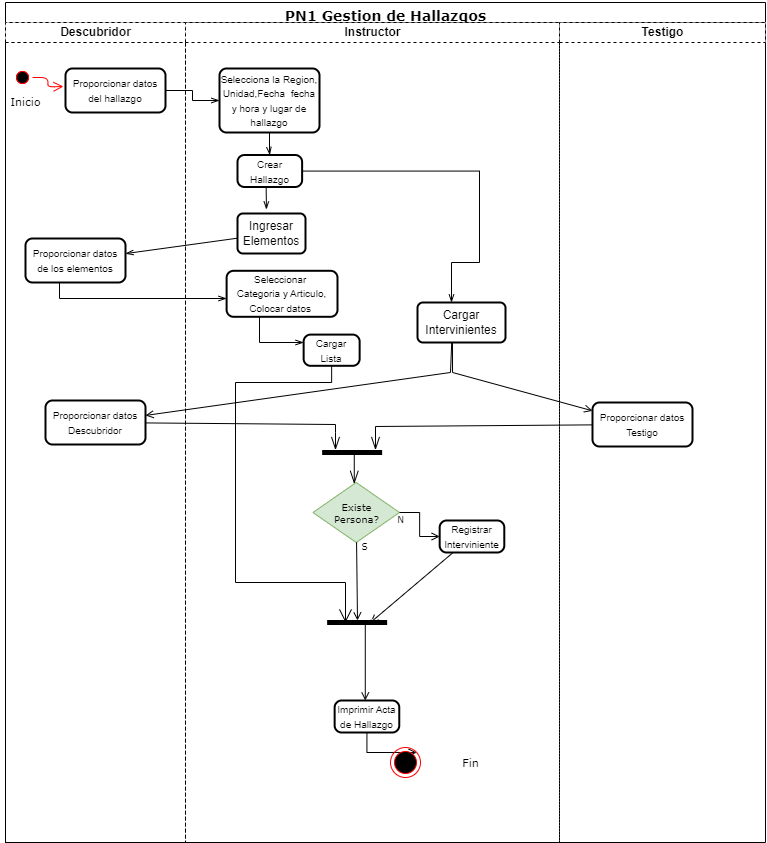

The diagram above was exported from draw.io. Its source (the exported page's mxGraphModel, read from the mxfile embedded in the PNG):
<mxGraphModel dx="1257" dy="749" grid="1" gridSize="10" guides="1" tooltips="1" connect="1" arrows="1" fold="1" page="1" pageScale="1" pageWidth="827" pageHeight="1169" math="0" shadow="0">
  <root>
    <mxCell id="JHQoGyt5gMPan32Jzpul-0" />
    <mxCell id="JHQoGyt5gMPan32Jzpul-1" parent="JHQoGyt5gMPan32Jzpul-0" />
    <mxCell id="zoG37VBDwyJtwSmvNgUt-0" value="&lt;font style=&quot;font-size: 14px&quot;&gt;PN1 Gestion de Hallazgos&lt;/font&gt;" style="swimlane;html=1;childLayout=stackLayout;resizeParent=1;resizeParentMax=0;startSize=20;fontFamily=Verdana;fontSize=20;" parent="JHQoGyt5gMPan32Jzpul-1" vertex="1">
      <mxGeometry x="350" y="90" width="760" height="840" as="geometry" />
    </mxCell>
    <mxCell id="zoG37VBDwyJtwSmvNgUt-1" value="Descubridor" style="swimlane;html=1;startSize=20;dashed=1;" parent="zoG37VBDwyJtwSmvNgUt-0" vertex="1">
      <mxGeometry y="20" width="180" height="820" as="geometry" />
    </mxCell>
    <mxCell id="zoG37VBDwyJtwSmvNgUt-2" value="" style="ellipse;html=1;shape=startState;fillColor=#000000;strokeColor=#ff0000;fontFamily=Verdana;fontSize=20;" parent="zoG37VBDwyJtwSmvNgUt-1" vertex="1">
      <mxGeometry x="7" y="45" width="20" height="20" as="geometry" />
    </mxCell>
    <mxCell id="zoG37VBDwyJtwSmvNgUt-3" value="" style="edgeStyle=orthogonalEdgeStyle;html=1;verticalAlign=bottom;endArrow=open;endSize=8;strokeColor=#ff0000;fontFamily=Verdana;fontSize=20;" parent="zoG37VBDwyJtwSmvNgUt-1" source="zoG37VBDwyJtwSmvNgUt-2" edge="1">
      <mxGeometry relative="1" as="geometry">
        <mxPoint x="58" y="64" as="targetPoint" />
      </mxGeometry>
    </mxCell>
    <mxCell id="zoG37VBDwyJtwSmvNgUt-7" value="Descubridor" style="swimlane;html=1;startSize=20;dashed=1;" parent="zoG37VBDwyJtwSmvNgUt-1" vertex="1">
      <mxGeometry width="180" height="820" as="geometry" />
    </mxCell>
    <mxCell id="zoG37VBDwyJtwSmvNgUt-8" value="" style="ellipse;html=1;shape=startState;fillColor=#000000;strokeColor=#ff0000;fontFamily=Verdana;fontSize=20;" parent="zoG37VBDwyJtwSmvNgUt-7" vertex="1">
      <mxGeometry x="7" y="45" width="20" height="20" as="geometry" />
    </mxCell>
    <mxCell id="zoG37VBDwyJtwSmvNgUt-14" value="Inicio" style="text;html=1;align=center;verticalAlign=middle;resizable=0;points=[];autosize=1;fontSize=11;fontFamily=Verdana;" parent="zoG37VBDwyJtwSmvNgUt-7" vertex="1">
      <mxGeometry x="-5" y="69" width="50" height="20" as="geometry" />
    </mxCell>
    <mxCell id="c6LdXUxMTdTzv-qjqI-F-78" value="" style="group" parent="zoG37VBDwyJtwSmvNgUt-7" vertex="1" connectable="0">
      <mxGeometry x="60" y="30" width="140" height="80" as="geometry" />
    </mxCell>
    <mxCell id="c6LdXUxMTdTzv-qjqI-F-79" value="&lt;span style=&quot;font-size: 10px&quot;&gt;Proporcionar datos del hallazgo&lt;/span&gt;" style="rounded=1;whiteSpace=wrap;html=1;absoluteArcSize=1;arcSize=14;strokeWidth=2;" parent="c6LdXUxMTdTzv-qjqI-F-78" vertex="1">
      <mxGeometry y="16" width="100" height="44" as="geometry" />
    </mxCell>
    <mxCell id="c6LdXUxMTdTzv-qjqI-F-80" value="" style="group" parent="zoG37VBDwyJtwSmvNgUt-7" vertex="1" connectable="0">
      <mxGeometry x="20" y="200" width="140" height="80" as="geometry" />
    </mxCell>
    <mxCell id="c6LdXUxMTdTzv-qjqI-F-81" value="&lt;span style=&quot;font-size: 10px&quot;&gt;Proporcionar datos de los elementos&lt;/span&gt;" style="rounded=1;whiteSpace=wrap;html=1;absoluteArcSize=1;arcSize=14;strokeWidth=2;" parent="c6LdXUxMTdTzv-qjqI-F-80" vertex="1">
      <mxGeometry y="16" width="100" height="44" as="geometry" />
    </mxCell>
    <mxCell id="c6LdXUxMTdTzv-qjqI-F-86" value="" style="group" parent="zoG37VBDwyJtwSmvNgUt-7" vertex="1" connectable="0">
      <mxGeometry x="40" y="362" width="140" height="80" as="geometry" />
    </mxCell>
    <mxCell id="c6LdXUxMTdTzv-qjqI-F-87" value="&lt;span style=&quot;font-size: 10px&quot;&gt;Proporcionar datos Descubridor&lt;/span&gt;" style="rounded=1;whiteSpace=wrap;html=1;absoluteArcSize=1;arcSize=14;strokeWidth=2;" parent="c6LdXUxMTdTzv-qjqI-F-86" vertex="1">
      <mxGeometry y="16" width="100" height="44" as="geometry" />
    </mxCell>
    <mxCell id="zoG37VBDwyJtwSmvNgUt-15" style="edgeStyle=orthogonalEdgeStyle;rounded=0;orthogonalLoop=1;jettySize=auto;html=1;strokeWidth=1;fontFamily=Verdana;fontSize=1;endArrow=openThin;endFill=0;" parent="zoG37VBDwyJtwSmvNgUt-0" source="c6LdXUxMTdTzv-qjqI-F-79" target="zoG37VBDwyJtwSmvNgUt-18" edge="1">
      <mxGeometry relative="1" as="geometry">
        <mxPoint x="180" y="80" as="targetPoint" />
        <mxPoint x="118" y="84" as="sourcePoint" />
      </mxGeometry>
    </mxCell>
    <mxCell id="zoG37VBDwyJtwSmvNgUt-16" value="Instructor" style="swimlane;html=1;startSize=20;dashed=1;" parent="zoG37VBDwyJtwSmvNgUt-0" vertex="1">
      <mxGeometry x="180" y="20" width="374" height="820" as="geometry" />
    </mxCell>
    <mxCell id="zoG37VBDwyJtwSmvNgUt-17" value="" style="group" parent="zoG37VBDwyJtwSmvNgUt-16" vertex="1" connectable="0">
      <mxGeometry x="34" y="30" width="140" height="80" as="geometry" />
    </mxCell>
    <mxCell id="zoG37VBDwyJtwSmvNgUt-18" value="&lt;font style=&quot;font-size: 10px&quot;&gt;Selecciona la Region, Unidad,Fecha&amp;nbsp;&lt;/font&gt;&lt;span style=&quot;font-size: 10px&quot;&gt;&amp;nbsp;fecha y hora y lugar de hallazgo&lt;/span&gt;" style="rounded=1;whiteSpace=wrap;html=1;absoluteArcSize=1;arcSize=14;strokeWidth=2;" parent="zoG37VBDwyJtwSmvNgUt-17" vertex="1">
      <mxGeometry y="16" width="100" height="64" as="geometry" />
    </mxCell>
    <mxCell id="zoG37VBDwyJtwSmvNgUt-22" style="edgeStyle=orthogonalEdgeStyle;rounded=0;orthogonalLoop=1;jettySize=auto;html=1;strokeWidth=1;fontFamily=Verdana;fontSize=1;endArrow=openThin;endFill=0;" parent="zoG37VBDwyJtwSmvNgUt-16" source="zoG37VBDwyJtwSmvNgUt-18" target="zoG37VBDwyJtwSmvNgUt-24" edge="1">
      <mxGeometry relative="1" as="geometry" />
    </mxCell>
    <mxCell id="zoG37VBDwyJtwSmvNgUt-23" value="" style="group" parent="zoG37VBDwyJtwSmvNgUt-16" vertex="1" connectable="0">
      <mxGeometry x="52" y="124.5" width="90" height="40" as="geometry" />
    </mxCell>
    <mxCell id="zoG37VBDwyJtwSmvNgUt-24" value="&lt;span style=&quot;font-size: 10px&quot;&gt;Crear Hallazgo&lt;/span&gt;" style="rounded=1;whiteSpace=wrap;html=1;absoluteArcSize=1;arcSize=14;strokeWidth=2;" parent="zoG37VBDwyJtwSmvNgUt-23" vertex="1">
      <mxGeometry y="8" width="64.61538461538461" height="32" as="geometry" />
    </mxCell>
    <mxCell id="zoG37VBDwyJtwSmvNgUt-30" value="" style="group" parent="zoG37VBDwyJtwSmvNgUt-16" vertex="1" connectable="0">
      <mxGeometry x="52" y="244.3" width="100" height="60" as="geometry" />
    </mxCell>
    <mxCell id="zoG37VBDwyJtwSmvNgUt-31" value="&lt;span style=&quot;font-size: 10px&quot;&gt;Seleccionar&amp;nbsp;&lt;br&gt;Categoria y Articulo, Colocar datos&amp;nbsp;&lt;br&gt;&lt;/span&gt;" style="rounded=1;whiteSpace=wrap;html=1;absoluteArcSize=1;arcSize=14;strokeWidth=2;" parent="zoG37VBDwyJtwSmvNgUt-30" vertex="1">
      <mxGeometry x="-10.89" y="4" width="110.89" height="46" as="geometry" />
    </mxCell>
    <mxCell id="c6LdXUxMTdTzv-qjqI-F-113" style="edgeStyle=orthogonalEdgeStyle;rounded=0;orthogonalLoop=1;jettySize=auto;html=1;entryX=0.5;entryY=0.694;entryDx=0;entryDy=0;entryPerimeter=0;endArrow=open;endFill=0;endSize=11;strokeColor=#000000;" parent="zoG37VBDwyJtwSmvNgUt-16" source="zoG37VBDwyJtwSmvNgUt-40" target="zoG37VBDwyJtwSmvNgUt-51" edge="1">
      <mxGeometry relative="1" as="geometry">
        <Array as="points">
          <mxPoint x="146" y="360" />
          <mxPoint x="50" y="360" />
          <mxPoint x="50" y="560" />
          <mxPoint x="160" y="560" />
        </Array>
      </mxGeometry>
    </mxCell>
    <mxCell id="zoG37VBDwyJtwSmvNgUt-40" value="&lt;span style=&quot;font-size: 10px&quot;&gt;Cargar Lista&lt;/span&gt;" style="rounded=1;whiteSpace=wrap;html=1;absoluteArcSize=1;arcSize=14;strokeWidth=2;" parent="zoG37VBDwyJtwSmvNgUt-16" vertex="1">
      <mxGeometry x="118.14" y="312.1" width="56" height="31.2" as="geometry" />
    </mxCell>
    <mxCell id="zoG37VBDwyJtwSmvNgUt-41" style="edgeStyle=orthogonalEdgeStyle;rounded=0;orthogonalLoop=1;jettySize=auto;html=1;strokeWidth=1;fontFamily=Verdana;fontSize=1;endArrow=openThin;endFill=0;" parent="zoG37VBDwyJtwSmvNgUt-16" source="zoG37VBDwyJtwSmvNgUt-31" target="zoG37VBDwyJtwSmvNgUt-40" edge="1">
      <mxGeometry relative="1" as="geometry">
        <Array as="points">
          <mxPoint x="74" y="320" />
        </Array>
      </mxGeometry>
    </mxCell>
    <mxCell id="zoG37VBDwyJtwSmvNgUt-42" value="&lt;font size=&quot;1&quot;&gt;Existe &lt;br&gt;Persona?&lt;/font&gt;" style="shape=rhombus;html=1;dashed=0;whitespace=wrap;perimeter=rhombusPerimeter;fontFamily=Verdana;fontSize=1;fillColor=#d5e8d4;strokeColor=#82b366;" parent="zoG37VBDwyJtwSmvNgUt-16" vertex="1">
      <mxGeometry x="127.42" y="460" width="86.58" height="60" as="geometry" />
    </mxCell>
    <mxCell id="zoG37VBDwyJtwSmvNgUt-44" value="" style="group" parent="zoG37VBDwyJtwSmvNgUt-16" vertex="1" connectable="0">
      <mxGeometry x="254.17" y="490" width="90" height="40" as="geometry" />
    </mxCell>
    <mxCell id="zoG37VBDwyJtwSmvNgUt-45" value="&lt;span style=&quot;font-size: 10px&quot;&gt;Registrar Interviniente&lt;/span&gt;" style="rounded=1;whiteSpace=wrap;html=1;absoluteArcSize=1;arcSize=14;strokeWidth=2;" parent="zoG37VBDwyJtwSmvNgUt-44" vertex="1">
      <mxGeometry y="8" width="64.61538461538461" height="32" as="geometry" />
    </mxCell>
    <mxCell id="zoG37VBDwyJtwSmvNgUt-47" value="&lt;font style=&quot;font-size: 9px&quot;&gt;S&lt;/font&gt;" style="text;html=1;align=center;verticalAlign=middle;resizable=0;points=[];autosize=1;fontSize=1;fontFamily=Verdana;" parent="zoG37VBDwyJtwSmvNgUt-16" vertex="1">
      <mxGeometry x="169.14000000000001" y="520" width="20" height="10" as="geometry" />
    </mxCell>
    <mxCell id="zoG37VBDwyJtwSmvNgUt-48" style="edgeStyle=orthogonalEdgeStyle;rounded=0;orthogonalLoop=1;jettySize=auto;html=1;strokeWidth=1;fontFamily=Verdana;fontSize=1;endArrow=open;endFill=0;" parent="zoG37VBDwyJtwSmvNgUt-16" source="zoG37VBDwyJtwSmvNgUt-42" target="zoG37VBDwyJtwSmvNgUt-45" edge="1">
      <mxGeometry relative="1" as="geometry">
        <mxPoint x="177.28999999999996" y="390" as="targetPoint" />
      </mxGeometry>
    </mxCell>
    <mxCell id="zoG37VBDwyJtwSmvNgUt-50" style="rounded=0;orthogonalLoop=1;jettySize=auto;html=1;strokeWidth=1;fontFamily=Verdana;fontSize=11;endArrow=open;endFill=0;" parent="zoG37VBDwyJtwSmvNgUt-16" source="zoG37VBDwyJtwSmvNgUt-51" target="zoG37VBDwyJtwSmvNgUt-65" edge="1">
      <mxGeometry relative="1" as="geometry">
        <mxPoint x="181.02857142857147" y="628" as="targetPoint" />
      </mxGeometry>
    </mxCell>
    <mxCell id="zoG37VBDwyJtwSmvNgUt-51" value="" style="html=1;points=[];perimeter=orthogonalPerimeter;fillColor=#000000;strokeColor=none;fontFamily=Verdana;fontSize=1;rotation=90;" parent="zoG37VBDwyJtwSmvNgUt-16" vertex="1">
      <mxGeometry x="169.14" y="570" width="5" height="60" as="geometry" />
    </mxCell>
    <mxCell id="zoG37VBDwyJtwSmvNgUt-52" style="rounded=0;orthogonalLoop=1;jettySize=auto;html=1;strokeWidth=1;fontFamily=Verdana;fontSize=1;entryX=0.5;entryY=0.277;entryDx=0;entryDy=0;entryPerimeter=0;endArrow=open;endFill=0;" parent="zoG37VBDwyJtwSmvNgUt-16" source="zoG37VBDwyJtwSmvNgUt-45" target="zoG37VBDwyJtwSmvNgUt-51" edge="1">
      <mxGeometry relative="1" as="geometry">
        <mxPoint x="185" y="590" as="targetPoint" />
      </mxGeometry>
    </mxCell>
    <mxCell id="zoG37VBDwyJtwSmvNgUt-53" value="Text" style="edgeLabel;html=1;align=center;verticalAlign=middle;resizable=0;points=[];fontSize=1;fontFamily=Verdana;" parent="zoG37VBDwyJtwSmvNgUt-52" vertex="1" connectable="0">
      <mxGeometry x="0.9581" y="-3" relative="1" as="geometry">
        <mxPoint as="offset" />
      </mxGeometry>
    </mxCell>
    <mxCell id="zoG37VBDwyJtwSmvNgUt-54" style="rounded=0;orthogonalLoop=1;jettySize=auto;html=1;strokeWidth=1;fontFamily=Verdana;fontSize=1;endArrow=open;endFill=0;" parent="zoG37VBDwyJtwSmvNgUt-16" source="zoG37VBDwyJtwSmvNgUt-42" edge="1">
      <mxGeometry relative="1" as="geometry">
        <mxPoint x="172" y="598" as="targetPoint" />
      </mxGeometry>
    </mxCell>
    <mxCell id="zoG37VBDwyJtwSmvNgUt-57" value="&lt;font style=&quot;font-size: 9px&quot;&gt;N&lt;/font&gt;" style="text;html=1;align=center;verticalAlign=middle;resizable=0;points=[];autosize=1;fontSize=1;fontFamily=Verdana;" parent="zoG37VBDwyJtwSmvNgUt-16" vertex="1">
      <mxGeometry x="205" y="493" width="20" height="10" as="geometry" />
    </mxCell>
    <mxCell id="zoG37VBDwyJtwSmvNgUt-63" value="Fin" style="text;html=1;align=center;verticalAlign=middle;resizable=0;points=[];autosize=1;fontSize=11;fontFamily=Verdana;" parent="zoG37VBDwyJtwSmvNgUt-16" vertex="1">
      <mxGeometry x="270" y="730" width="30" height="20" as="geometry" />
    </mxCell>
    <mxCell id="zoG37VBDwyJtwSmvNgUt-64" value="" style="group" parent="zoG37VBDwyJtwSmvNgUt-16" vertex="1" connectable="0">
      <mxGeometry x="149.14000000000001" y="670" width="90" height="40" as="geometry" />
    </mxCell>
    <mxCell id="zoG37VBDwyJtwSmvNgUt-65" value="&lt;span style=&quot;font-size: 10px&quot;&gt;Imprimir Acta de Hallazgo&lt;/span&gt;" style="rounded=1;whiteSpace=wrap;html=1;absoluteArcSize=1;arcSize=14;strokeWidth=2;" parent="zoG37VBDwyJtwSmvNgUt-64" vertex="1">
      <mxGeometry y="8" width="64.61538461538461" height="32" as="geometry" />
    </mxCell>
    <mxCell id="Jnz7iDW43sBlcXu_PFAu-1" value="Ingresar Elementos" style="rounded=1;whiteSpace=wrap;html=1;absoluteArcSize=1;arcSize=11;strokeWidth=2;" parent="zoG37VBDwyJtwSmvNgUt-16" vertex="1">
      <mxGeometry x="52" y="191" width="68" height="40" as="geometry" />
    </mxCell>
    <mxCell id="Jnz7iDW43sBlcXu_PFAu-2" style="edgeStyle=orthogonalEdgeStyle;rounded=0;orthogonalLoop=1;jettySize=auto;html=1;strokeWidth=1;fontFamily=Verdana;fontSize=1;endArrow=openThin;endFill=0;" parent="zoG37VBDwyJtwSmvNgUt-16" edge="1">
      <mxGeometry relative="1" as="geometry">
        <mxPoint x="80.66000000000003" y="164.4999999999999" as="sourcePoint" />
        <mxPoint x="80.9358620689656" y="187" as="targetPoint" />
      </mxGeometry>
    </mxCell>
    <mxCell id="Jnz7iDW43sBlcXu_PFAu-8" value="Cargar Intervinientes" style="rounded=1;whiteSpace=wrap;html=1;absoluteArcSize=1;arcSize=11;strokeWidth=2;" parent="zoG37VBDwyJtwSmvNgUt-16" vertex="1">
      <mxGeometry x="232" y="280" width="88" height="40" as="geometry" />
    </mxCell>
    <mxCell id="Jnz7iDW43sBlcXu_PFAu-4" style="edgeStyle=orthogonalEdgeStyle;rounded=0;orthogonalLoop=1;jettySize=auto;html=1;endArrow=openThin;endFill=0;" parent="zoG37VBDwyJtwSmvNgUt-16" source="zoG37VBDwyJtwSmvNgUt-24" target="Jnz7iDW43sBlcXu_PFAu-8" edge="1">
      <mxGeometry relative="1" as="geometry">
        <mxPoint x="34" y="360" as="targetPoint" />
        <Array as="points">
          <mxPoint x="294" y="148" />
          <mxPoint x="294" y="240" />
          <mxPoint x="266" y="240" />
        </Array>
      </mxGeometry>
    </mxCell>
    <mxCell id="c6LdXUxMTdTzv-qjqI-F-68" style="rounded=0;orthogonalLoop=1;jettySize=auto;html=1;endArrow=open;endFill=0;" parent="zoG37VBDwyJtwSmvNgUt-16" target="c6LdXUxMTdTzv-qjqI-F-87" edge="1">
      <mxGeometry relative="1" as="geometry">
        <mxPoint x="266.21000000000004" y="319.99" as="sourcePoint" />
        <mxPoint x="-47.99000000000001" y="406.8196089385475" as="targetPoint" />
        <Array as="points">
          <mxPoint x="265.01" y="349.99" />
        </Array>
      </mxGeometry>
    </mxCell>
    <mxCell id="c6LdXUxMTdTzv-qjqI-F-69" style="edgeStyle=none;rounded=0;orthogonalLoop=1;jettySize=auto;html=1;endArrow=open;endFill=0;" parent="zoG37VBDwyJtwSmvNgUt-16" target="c6LdXUxMTdTzv-qjqI-F-85" edge="1">
      <mxGeometry relative="1" as="geometry">
        <Array as="points">
          <mxPoint x="267.01" y="349.99" />
        </Array>
        <mxPoint x="267.01" y="319.99" as="sourcePoint" />
        <mxPoint x="436.25999999999976" y="391.6771921182267" as="targetPoint" />
      </mxGeometry>
    </mxCell>
    <mxCell id="c6LdXUxMTdTzv-qjqI-F-96" style="edgeStyle=none;rounded=0;orthogonalLoop=1;jettySize=auto;html=1;endArrow=openThin;endFill=0;endSize=11;strokeColor=#000000;" parent="zoG37VBDwyJtwSmvNgUt-16" source="c6LdXUxMTdTzv-qjqI-F-95" target="zoG37VBDwyJtwSmvNgUt-42" edge="1">
      <mxGeometry relative="1" as="geometry" />
    </mxCell>
    <mxCell id="c6LdXUxMTdTzv-qjqI-F-95" value="" style="html=1;points=[];perimeter=orthogonalPerimeter;fillColor=#000000;strokeColor=none;fontFamily=Verdana;fontSize=1;rotation=90;" parent="zoG37VBDwyJtwSmvNgUt-16" vertex="1">
      <mxGeometry x="164.14" y="400" width="5" height="60" as="geometry" />
    </mxCell>
    <mxCell id="zoG37VBDwyJtwSmvNgUt-70" value="Testigo" style="swimlane;html=1;startSize=20;dashed=1;" parent="zoG37VBDwyJtwSmvNgUt-0" vertex="1">
      <mxGeometry x="554" y="20" width="206" height="820" as="geometry" />
    </mxCell>
    <mxCell id="c6LdXUxMTdTzv-qjqI-F-84" value="" style="group" parent="zoG37VBDwyJtwSmvNgUt-70" vertex="1" connectable="0">
      <mxGeometry x="33" y="364" width="140" height="80" as="geometry" />
    </mxCell>
    <mxCell id="c6LdXUxMTdTzv-qjqI-F-85" value="&lt;span style=&quot;font-size: 10px&quot;&gt;Proporcionar datos Testigo&lt;/span&gt;" style="rounded=1;whiteSpace=wrap;html=1;absoluteArcSize=1;arcSize=14;strokeWidth=2;" parent="c6LdXUxMTdTzv-qjqI-F-84" vertex="1">
      <mxGeometry y="16" width="100" height="44" as="geometry" />
    </mxCell>
    <mxCell id="zoG37VBDwyJtwSmvNgUt-72" style="edgeStyle=orthogonalEdgeStyle;rounded=0;orthogonalLoop=1;jettySize=auto;html=1;strokeWidth=1;fontFamily=Verdana;fontSize=1;endArrow=openThin;endFill=0;" parent="zoG37VBDwyJtwSmvNgUt-0" source="c6LdXUxMTdTzv-qjqI-F-81" target="zoG37VBDwyJtwSmvNgUt-31" edge="1">
      <mxGeometry relative="1" as="geometry">
        <mxPoint x="200" y="245" as="targetPoint" />
        <Array as="points">
          <mxPoint x="54" y="296" />
        </Array>
        <mxPoint x="54.5" y="290" as="sourcePoint" />
      </mxGeometry>
    </mxCell>
    <mxCell id="Jnz7iDW43sBlcXu_PFAu-3" style="rounded=0;orthogonalLoop=1;jettySize=auto;html=1;endArrow=openThin;endFill=0;" parent="zoG37VBDwyJtwSmvNgUt-0" source="Jnz7iDW43sBlcXu_PFAu-1" target="c6LdXUxMTdTzv-qjqI-F-81" edge="1">
      <mxGeometry relative="1" as="geometry">
        <mxPoint x="97" y="258.16784869976357" as="targetPoint" />
      </mxGeometry>
    </mxCell>
    <mxCell id="c6LdXUxMTdTzv-qjqI-F-93" style="edgeStyle=none;rounded=0;orthogonalLoop=1;jettySize=auto;html=1;endArrow=openThin;endFill=0;endSize=11;strokeColor=#000000;" parent="zoG37VBDwyJtwSmvNgUt-0" source="c6LdXUxMTdTzv-qjqI-F-85" target="c6LdXUxMTdTzv-qjqI-F-95" edge="1">
      <mxGeometry relative="1" as="geometry">
        <mxPoint x="360" y="450" as="targetPoint" />
        <Array as="points">
          <mxPoint x="370" y="424" />
        </Array>
      </mxGeometry>
    </mxCell>
    <mxCell id="c6LdXUxMTdTzv-qjqI-F-94" style="edgeStyle=none;rounded=0;orthogonalLoop=1;jettySize=auto;html=1;endArrow=openThin;endFill=0;endSize=11;strokeColor=#000000;" parent="zoG37VBDwyJtwSmvNgUt-0" source="c6LdXUxMTdTzv-qjqI-F-87" target="c6LdXUxMTdTzv-qjqI-F-95" edge="1">
      <mxGeometry relative="1" as="geometry">
        <mxPoint x="300" y="430" as="targetPoint" />
        <Array as="points">
          <mxPoint x="330" y="422" />
          <mxPoint x="330" y="430" />
        </Array>
      </mxGeometry>
    </mxCell>
    <mxCell id="zoG37VBDwyJtwSmvNgUt-76" style="edgeStyle=orthogonalEdgeStyle;rounded=0;orthogonalLoop=1;jettySize=auto;html=1;strokeWidth=1;fontFamily=Verdana;fontSize=11;endArrow=open;endFill=0;" parent="JHQoGyt5gMPan32Jzpul-1" source="zoG37VBDwyJtwSmvNgUt-65" target="zoG37VBDwyJtwSmvNgUt-77" edge="1">
      <mxGeometry relative="1" as="geometry">
        <mxPoint x="750" y="850" as="targetPoint" />
      </mxGeometry>
    </mxCell>
    <mxCell id="zoG37VBDwyJtwSmvNgUt-77" value="Fin" style="ellipse;html=1;shape=endState;fillColor=#000000;strokeColor=#ff0000;" parent="JHQoGyt5gMPan32Jzpul-1" vertex="1">
      <mxGeometry x="735" y="835" width="30" height="30" as="geometry" />
    </mxCell>
  </root>
</mxGraphModel>